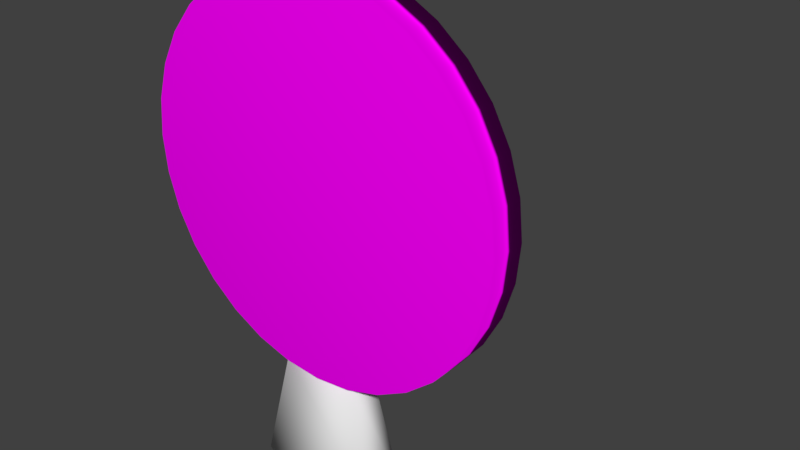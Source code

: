 # Source: Targ.blend  (saved by Blender 2.79.0; exported with 4.5.12 LTS)
import bpy
from mathutils import Matrix  # noqa: F401  (used for matrix-valued properties, if any)

bpy.ops.wm.read_factory_settings(use_empty=True)
scene = bpy.context.scene
scene.name = 'Scene'

# ---- collections
col_collection_1 = bpy.data.collections.new('Collection 1'); scene.collection.children.link(col_collection_1)

# ---- images (referenced by path relative to the original .blend; pixels are not part of the script)
import os
ASSET_DIR = os.environ.get("B2B_ASSET_DIR", "")  # directory of the original .blend (textures are referenced by path, not embedded)
HERE = os.path.dirname(os.path.abspath(__file__))  # packed textures are extracted next to this script under _unpacked/

def load_image(name, relpath, width, height, colorspace="sRGB"):
    """Load a texture the original file referenced (path relative to the .blend, or extracted next to this script)."""
    p = next((c for c in (os.path.join(HERE, relpath), os.path.join(ASSET_DIR, relpath)) if relpath and os.path.exists(c)), "")
    if p:
        img = bpy.data.images.load(p, check_existing=True)
        img.name = name
    else:  # same state as the original file: an image datablock whose file is absent (Cycles renders it pink)
        img = bpy.data.images.new(name, width, height)
        img.source = "FILE"
        img.filepath = "//" + (relpath or name)
    img.colorspace_settings.name = colorspace
    return img
img_targ_uv_tif = load_image('Targ_UV.tif', 'Targ_UV.tif', 1024, 1024, 'sRGB')

# ---- materials (node trees are filled in below, after node groups)
mat_material = bpy.data.materials.new('Material')
mat_material.alpha_threshold = 0.0
mat_material.preview_render_type = 'CUBE'
mat_material.roughness = 0.5

# ---- material node trees
mat_material.use_nodes = True; mat_material.node_tree.nodes.clear()
_N = mat_material.node_tree.nodes; _L = mat_material.node_tree.links
n0 = _N.new('ShaderNodeOutputMaterial'); n0.name = 'Material Output'; n0.location = (300, 300)
n1 = _N.new('ShaderNodeTexImage'); n1.name = 'Image Texture'; n1.location = (-180, 300)
n1.width = 140
n1.image = img_targ_uv_tif
n2 = _N.new('ShaderNodeBsdfDiffuse'); n2.name = 'Diffuse BSDF'; n2.location = (10, 300)
_L.new(n2.outputs[0], n0.inputs[0])
_L.new(n1.outputs[0], n2.inputs[0])
n0.is_active_output = True

# ---- world
world_world = bpy.data.worlds.new('World'); scene.world = world_world
world_world.color = (0.05088, 0.05088, 0.05088)
world_world.use_sun_shadow = False
world_world.sun_shadow_jitter_overblur = 0.0
world_world.cycles.sampling_method = 'MANUAL'

# ---- meshes
me_cube_001 = bpy.data.meshes.new('Cube.001')
me_cube_001.from_pydata([(-0.8692, -0.3051, -1.786), (-0.3396, -0.1192, 0.2144), (-0.8692, 0.3051, -1.786), (-0.3396, 0.1192, 0.2144), (0.8692, -0.3051, -1.786), (0.3396, -0.1192, 0.2144), (0.8692, 0.3051, -1.786), (0.3396, 0.1192, 0.2144), (-0.9684, -0.3399, -1.636), (-0.9684, 0.3399, -1.636), (0.9684, 0.3399, -1.636), (0.9684, -0.3399, -1.636), (-0.6085, -0.2136, 0.07565), (-0.6085, 0.2136, 0.07565), (0.6085, 0.2136, 0.07565), (0.6085, -0.2136, 0.07565)], [], [(12, 1, 3, 13), (13, 3, 7, 14), (14, 7, 5, 15), (15, 5, 1, 12), (2, 6, 4, 0), (7, 3, 1, 5), (4, 11, 8, 0), (6, 10, 11, 4), (2, 9, 10, 6), (0, 8, 9, 2), (11, 15, 12, 8), (10, 14, 15, 11), (9, 13, 14, 10), (8, 12, 13, 9)])
me_cube_001.polygons.foreach_set('use_smooth', [True] * 14)
_uv = me_cube_001.uv_layers.new(name='UVMap')
_uv.uv.foreach_set('vector', [0.1575, 0.836, 0.1819, 0.7663, 0.2434, 0.7663, 0.2678, 0.836, 0.5929, 0.034, 0.6623, 5.025e-08, 0.8377, 0.0, 0.9071, 0.034, 0.2678, 0.5203, 0.2434, 0.5901, 0.1819, 0.5901, 0.1575, 0.5203, 0.09293, 0.03916, 0.1623, 3.093e-08, 0.3377, 0.0, 0.4071, 0.03916, 6.155e-08, 0.9713, 0.0, 0.5203, 0.1575, 0.5203, 0.1575, 0.9713, 0.2434, 0.5901, 0.2434, 0.7663, 0.1819, 0.7663, 0.1819, 0.5901, 0.02561, 0.5203, 0.0, 0.4832, 0.5, 0.4832, 0.4744, 0.5203, 0.842, 0.5136, 0.851, 0.5464, 0.6755, 0.5464, 0.6845, 0.5136, 0.5256, 0.5136, 0.5, 0.4741, 1.0, 0.4741, 0.9744, 0.5136, 0.6665, 0.5136, 0.6755, 0.5464, 0.5, 0.5464, 0.509, 0.5136, 0.0, 0.4832, 0.09293, 0.03916, 0.4071, 0.03916, 0.5, 0.4832, 0.851, 0.5464, 0.8184, 1.0, 0.7081, 1.0, 0.6755, 0.5464, 0.5, 0.4741, 0.5929, 0.034, 0.9071, 0.034, 1.0, 0.4741, 0.6755, 0.5464, 0.6429, 1.0, 0.5326, 1.0, 0.5, 0.5464])
me_cube_001.use_remesh_preserve_volume = False
me_cube_001.use_remesh_preserve_attributes = False
me_cube_001.use_mirror_vertex_groups = False
me_cube_001.update()
me_cylinder = bpy.data.meshes.new('Cylinder')
me_cylinder.from_pydata([(0.0, 2.0, -1.0), (0.0, 2.0, 1.0), (0.1951, 1.981, -1.0), (0.1951, 1.981, 1.0), (0.3827, 1.924, -1.0), (0.3827, 1.924, 1.0), (0.5556, 1.831, -1.0), (0.5556, 1.831, 1.0), (0.7071, 1.707, -1.0), (0.7071, 1.707, 1.0), (0.8315, 1.556, -1.0), (0.8315, 1.556, 1.0), (0.9239, 1.383, -1.0), (0.9239, 1.383, 1.0), (0.9808, 1.195, -1.0), (0.9808, 1.195, 1.0), (1.0, 1.0, -1.0), (1.0, 1.0, 1.0), (0.9808, 0.8049, -1.0), (0.9808, 0.8049, 1.0), (0.9239, 0.6173, -1.0), (0.9239, 0.6173, 1.0), (0.8315, 0.4444, -1.0), (0.8315, 0.4444, 1.0), (0.7071, 0.2929, -1.0), (0.7071, 0.2929, 1.0), (0.5556, 0.1685, -1.0), (0.5556, 0.1685, 1.0), (0.3827, 0.07612, -1.0), (0.3827, 0.07612, 1.0), (0.1951, 0.01921, -1.0), (0.1951, 0.01921, 1.0), (-3.258e-07, 0.0, -1.0), (-3.258e-07, 0.0, 1.0), (-0.1951, 0.01921, -1.0), (-0.1951, 0.01921, 1.0), (-0.3827, 0.07612, -1.0), (-0.3827, 0.07612, 1.0), (-0.5556, 0.1685, -1.0), (-0.5556, 0.1685, 1.0), (-0.7071, 0.2929, -1.0), (-0.7071, 0.2929, 1.0), (-0.8315, 0.4444, -1.0), (-0.8315, 0.4444, 1.0), (-0.9239, 0.6173, -1.0), (-0.9239, 0.6173, 1.0), (-0.9808, 0.8049, -1.0), (-0.9808, 0.8049, 1.0), (-1.0, 1.0, -1.0), (-1.0, 1.0, 1.0), (-0.9808, 1.195, -1.0), (-0.9808, 1.195, 1.0), (-0.9239, 1.383, -1.0), (-0.9239, 1.383, 1.0), (-0.8315, 1.556, -1.0), (-0.8315, 1.556, 1.0), (-0.7071, 1.707, -1.0), (-0.7071, 1.707, 1.0), (-0.5556, 1.831, -1.0), (-0.5556, 1.831, 1.0), (-0.3827, 1.924, -1.0), (-0.3827, 1.924, 1.0), (-0.1951, 1.981, -1.0), (-0.1951, 1.981, 1.0)], [], [(0, 1, 3, 2), (2, 3, 5, 4), (4, 5, 7, 6), (6, 7, 9, 8), (8, 9, 11, 10), (10, 11, 13, 12), (12, 13, 15, 14), (14, 15, 17, 16), (16, 17, 19, 18), (18, 19, 21, 20), (20, 21, 23, 22), (22, 23, 25, 24), (24, 25, 27, 26), (26, 27, 29, 28), (28, 29, 31, 30), (30, 31, 33, 32), (32, 33, 35, 34), (34, 35, 37, 36), (36, 37, 39, 38), (38, 39, 41, 40), (40, 41, 43, 42), (42, 43, 45, 44), (44, 45, 47, 46), (46, 47, 49, 48), (48, 49, 51, 50), (50, 51, 53, 52), (52, 53, 55, 54), (54, 55, 57, 56), (56, 57, 59, 58), (58, 59, 61, 60), (3, 1, 63, 61, 59, 57, 55, 53, 51, 49, 47, 45, 43, 41, 39, 37, 35, 33, 31, 29, 27, 25, 23, 21, 19, 17, 15, 13, 11, 9, 7, 5), (60, 61, 63, 62), (62, 63, 1, 0), (0, 2, 4, 6, 8, 10, 12, 14, 16, 18, 20, 22, 24, 26, 28, 30, 32, 34, 36, 38, 40, 42, 44, 46, 48, 50, 52, 54, 56, 58, 60, 62)])
me_cylinder.polygons.foreach_set('use_smooth', [True] * 34)
_uv = me_cylinder.uv_layers.new(name='UVMap')
_uv.uv.foreach_set('vector', [0.55, 0.04674, 0.55, 0.07365, 0.5736, 0.07365, 0.5736, 0.04674, 0.5736, 0.04674, 0.5736, 0.07365, 0.5963, 0.07365, 0.5963, 0.04674, 0.5963, 0.04674, 0.5963, 0.07365, 0.6172, 0.07365, 0.6172, 0.04674, 0.6172, 0.04674, 0.6172, 0.07365, 0.6355, 0.07365, 0.6355, 0.04674, 0.7322, 0.01771, 0.7322, 0.04463, 0.7139, 0.04463, 0.7139, 0.01771, 0.7139, 0.01771, 0.7139, 0.04463, 0.693, 0.04463, 0.693, 0.01771, 0.693, 0.01771, 0.693, 0.04463, 0.6703, 0.04463, 0.6703, 0.01771, 0.6703, 0.01771, 0.6703, 0.04463, 0.6467, 0.04463, 0.6467, 0.01771, 0.6467, 0.01771, 0.6467, 0.04463, 0.6231, 0.04463, 0.6231, 0.01771, 0.4858, 0.04635, 0.4858, 0.07326, 0.4631, 0.07326, 0.4631, 0.04635, 0.4631, 0.04635, 0.4631, 0.07326, 0.4422, 0.07326, 0.4422, 0.04635, 0.4422, 0.04635, 0.4422, 0.07326, 0.4239, 0.07326, 0.4239, 0.04635, 0.4359, 0.0177, 0.4359, 0.04462, 0.4176, 0.04462, 0.4176, 0.0177, 0.4176, 0.0177, 0.4176, 0.04462, 0.3967, 0.04462, 0.3967, 0.0177, 0.3967, 0.0177, 0.3967, 0.04462, 0.374, 0.04462, 0.374, 0.0177, 0.374, 0.0177, 0.374, 0.04462, 0.3504, 0.04462, 0.3504, 0.0177, 0.3504, 0.0177, 0.3504, 0.04462, 0.3268, 0.04462, 0.3268, 0.0177, 0.3268, 0.0177, 0.3268, 0.04462, 0.3041, 0.04462, 0.3041, 0.0177, 0.3041, 0.0177, 0.3041, 0.04462, 0.2832, 0.04462, 0.2832, 0.0177, 0.2832, 0.0177, 0.2832, 0.04462, 0.2649, 0.04462, 0.2649, 0.0177, 0.2964, 0.04657, 0.2964, 0.07348, 0.3148, 0.07348, 0.3148, 0.04657, 0.3148, 0.04657, 0.3148, 0.07348, 0.3357, 0.07348, 0.3357, 0.04657, 0.3357, 0.04657, 0.3357, 0.07348, 0.3583, 0.07348, 0.3583, 0.04657, 0.3583, 0.04657, 0.3583, 0.07348, 0.3819, 0.07348, 0.3819, 0.04657, 0.4579, 0.01687, 0.4579, 0.04378, 0.4815, 0.04378, 0.4815, 0.01687, 0.4815, 0.01687, 0.4815, 0.04378, 0.5041, 0.04378, 0.5041, 0.01687, 0.5041, 0.01687, 0.5041, 0.04378, 0.525, 0.04378, 0.525, 0.01687, 0.525, 0.01687, 0.525, 0.04378, 0.5434, 0.04378, 0.5434, 0.01687, 0.4645, 0.04674, 0.4645, 0.07365, 0.4828, 0.07365, 0.4828, 0.04674, 0.4828, 0.04674, 0.4828, 0.07365, 0.5037, 0.07365, 0.5037, 0.04674, 0.1252, 0.1524, 0.1166, 0.1532, 0.1079, 0.1524, 0.09963, 0.1498, 0.09197, 0.1457, 0.08525, 0.1402, 0.07974, 0.1335, 0.07564, 0.1259, 0.07312, 0.1175, 0.07227, 0.1089, 0.07312, 0.1002, 0.07564, 0.09193, 0.07974, 0.08427, 0.08525, 0.07755, 0.09197, 0.07204, 0.09963, 0.06794, 0.1079, 0.06542, 0.1166, 0.06457, 0.1252, 0.06542, 0.1336, 0.06794, 0.1412, 0.07204, 0.1479, 0.07755, 0.1535, 0.08427, 0.1575, 0.09193, 0.1601, 0.1002, 0.1609, 0.1089, 0.1601, 0.1175, 0.1575, 0.1259, 0.1535, 0.1335, 0.1479, 0.1402, 0.1412, 0.1457, 0.1336, 0.1498, 0.5037, 0.04674, 0.5037, 0.07365, 0.5264, 0.07365, 0.5264, 0.04674, 0.5264, 0.04674, 0.5264, 0.07365, 0.55, 0.07365, 0.55, 0.04674, 0.4848, 0.9331, 0.5667, 0.9251, 0.6455, 0.9012, 0.718, 0.8624, 0.7817, 0.8102, 0.8339, 0.7466, 0.8727, 0.674, 0.8965, 0.5952, 0.9046, 0.5133, 0.8965, 0.4314, 0.8727, 0.3527, 0.8339, 0.2801, 0.7817, 0.2165, 0.718, 0.1643, 0.6455, 0.1255, 0.5667, 0.1016, 0.4848, 0.09353, 0.4029, 0.1016, 0.3242, 0.1255, 0.2516, 0.1643, 0.188, 0.2165, 0.1358, 0.2801, 0.09697, 0.3527, 0.07309, 0.4314, 0.06502, 0.5133, 0.07309, 0.5952, 0.09697, 0.674, 0.1358, 0.7466, 0.188, 0.8102, 0.2516, 0.8624, 0.3242, 0.9012, 0.4029, 0.9251])
me_cylinder.materials.append(mat_material)
me_cylinder.use_remesh_preserve_volume = False
me_cylinder.use_remesh_preserve_attributes = False
me_cylinder.use_mirror_vertex_groups = False
me_cylinder.update()
arm_armature = bpy.data.armatures.new('Armature')  # bones are not reproduced

# ---- objects
ob_armature = bpy.data.objects.new('Armature', arm_armature)
ob_cube = bpy.data.objects.new('Cube', me_cube_001)
ob_cylinder = bpy.data.objects.new('Cylinder', me_cylinder)

# ---- transforms, parenting, visibility, modifiers, constraints
ob_armature.location = (0.0, 0.0, 0.2096)
ob_armature.rotation_euler = (0.0, -0.0, 3.142)
ob_armature.scale = (0.2585, 0.2585, 0.2585)
ob_armature.show_in_front = True
ob_armature.lineart.crease_threshold = 0.0
ob_cube.parent = ob_armature
ob_cube.matrix_parent_inverse = Matrix(((1.934, 0.0, 0.0, 0.0), (0.0, 1.934, 0.0, 0.0), (0.0, 0.0, 1.934, -0.8081), (0.0, 0.0, 0.0, 1.0)))
ob_cube.location = (0.0, 0.0, 0.618)
ob_cube.scale = (0.3462, 0.3462, 0.3462)
ob_cube.lineart.crease_threshold = 0.0
_vg = ob_cube.vertex_groups.new(name='Bone')
_vg.add([0, 1, 2, 3, 4, 5, 6, 7, 8, 9, 10, 11, 12, 13, 14, 15], 1.0, 'REPLACE')
_vg = ob_cube.vertex_groups.new(name='Bone.001')
_m = ob_cube.modifiers.new('Armature', 'ARMATURE')
_m.object = ob_armature
ob_cylinder.parent = ob_armature
ob_cylinder.matrix_parent_inverse = Matrix(((1.934, 0.0, 0.0, 0.0), (0.0, 1.934, 0.0, 0.0), (0.0, 0.0, 1.934, -0.8081), (0.0, 0.0, 0.0, 1.0)))
ob_cylinder.location = (0.0, -3.264e-15, 0.618)
ob_cylinder.rotation_euler = (1.571, 0.0, 0.0)
ob_cylinder.scale = (1.0, 1.0, 0.09409)
ob_cylinder.lineart.crease_threshold = 0.0
_vg = ob_cylinder.vertex_groups.new(name='Bone')
_vg = ob_cylinder.vertex_groups.new(name='Bone.001')
_vg.add([0, 1, 2, 3, 4, 5, 6, 7, 8, 9, 10, 11, 12, 13, 14, 15, 16, 17, 18, 19, 20, 21, 22, 23, 24, 25, 26, 27, 28, 29, 30, 31, 32, 33, 34, 35, 36, 37, 38, 39, 40, 41, 42, 43, 44, 45, 46, 47, 48, 49, 50, 51, 52, 53, 54, 55, 56, 57, 58, 59, 60, 61, 62, 63], 1.0, 'REPLACE')
_m = ob_cylinder.modifiers.new('Armature', 'ARMATURE')
_m.object = ob_armature

# ---- collection membership
col_collection_1.objects.link(ob_armature)
col_collection_1.objects.link(ob_cube)
col_collection_1.objects.link(ob_cylinder)

# ---- scene / render settings (as saved in the file)
scene.frame_start = 0; scene.frame_end = 330; scene.frame_set(80)
scene.render.engine = 'CYCLES'
scene.render.resolution_percentage = 50
scene.render.fps = 60
scene.render.dither_intensity = 0.0
scene.cycles.use_denoising = False
scene.cycles.samples = 128
scene.cycles.sampling_pattern = 'TABULATED_SOBOL'
scene.cycles.use_adaptive_sampling = False
scene.cycles.use_light_tree = False
scene.cycles.blur_glossy = 0.0
scene.cycles.sample_clamp_indirect = 0.0
scene.cycles.bake_type = 'ENVIRONMENT'
scene.view_settings.view_transform = 'Standard'
bpy.context.view_layer.update()

# ---- added for rendering (the .blend has no active camera and no usable light): camera, sun
cam_auto = bpy.data.cameras.new('AutoCamera')
cam_auto.lens = 50.0
cam_auto.sensor_width = 36.0
cam_auto.clip_end = 1000.0
ob_auto_camera = bpy.data.objects.new('AutoCamera', cam_auto)
scene.collection.objects.link(ob_auto_camera)
ob_auto_camera.location = (1.57085, -1.61979, 1.85749)
ob_auto_camera.rotation_euler = (1.09748, -7.21219e-08, 0.694738)
scene.camera = ob_auto_camera
light_auto_sun = bpy.data.lights.new('AutoSun', 'SUN')
light_auto_sun.energy = 3.0
light_auto_sun.angle = 0.0523599
ob_auto_sun = bpy.data.objects.new('AutoSun', light_auto_sun)
scene.collection.objects.link(ob_auto_sun)
ob_auto_sun.rotation_euler = (0.872665, 0.174533, 0.523599)
bpy.context.view_layer.update()
